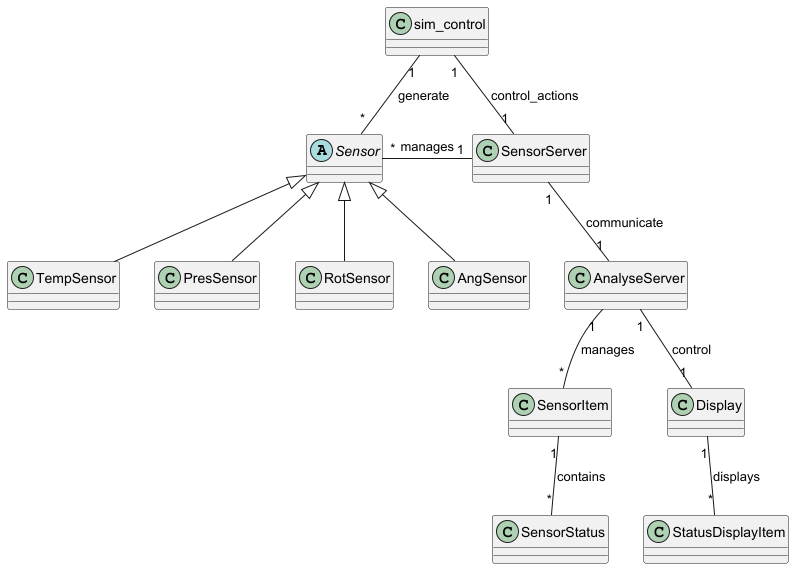

The diagram above was rendered by PlantUML. Its source (embedded in the PNG):
@startuml

' Abstract class Sensor
abstract class Sensor {}

' Concrete Sensor classes
class TempSensor {}

class PresSensor {}

class RotSensor {}

class AngSensor {}

' SensorServer class
class SensorServer {}

' sim_control class
class sim_control {}

' SensorStatus class
class SensorStatus {}

' SensorItem class
class SensorItem {
}

' StatusDisplayItem class
class StatusDisplayItem {}

' Display class
class Display {}

' AnalyseServer class
class AnalyseServer {}

' Relationships
Sensor <|-- TempSensor
Sensor <|-- PresSensor
Sensor <|-- RotSensor
Sensor <|-- AngSensor

SensorServer "1" -left- "*" Sensor : manages
SensorServer "1" -- "1" AnalyseServer : communicate
AnalyseServer "1" -- "1" Display: control
sim_control "1" -- "*" Sensor : generate
sim_control "1" -- "1" SensorServer : control_actions
SensorItem "1" -- "*" SensorStatus : contains
AnalyseServer "1" -- "*" SensorItem : manages
Display "1" -- "*" StatusDisplayItem : displays

@enduml